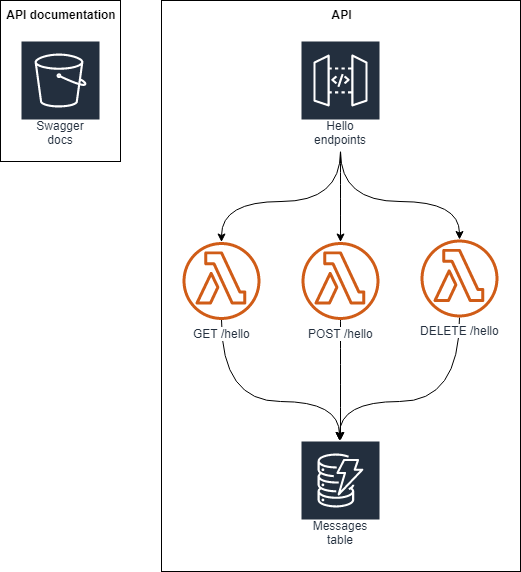

The diagram above was exported from draw.io. Its source (the exported page's mxGraphModel, read from the mxfile embedded in the PNG):
<mxGraphModel dx="1038" dy="549" grid="1" gridSize="10" guides="1" tooltips="1" connect="1" arrows="1" fold="1" page="1" pageScale="1" pageWidth="850" pageHeight="1100" math="0" shadow="0">
  <root>
    <mxCell id="0" />
    <mxCell id="1" parent="0" />
    <mxCell id="2" value="API documentation" style="rounded=0;whiteSpace=wrap;html=1;align=center;horizontal=1;verticalAlign=top;spacing=2;fontStyle=1;fontSize=12;fillColor=none;" vertex="1" parent="1">
      <mxGeometry x="60" y="39" width="120" height="161" as="geometry" />
    </mxCell>
    <mxCell id="3" value="API" style="rounded=0;whiteSpace=wrap;html=1;align=center;horizontal=1;verticalAlign=top;spacing=2;fontStyle=1;fontSize=12;fillColor=none;" vertex="1" parent="1">
      <mxGeometry x="221" y="39" width="359" height="571" as="geometry" />
    </mxCell>
    <mxCell id="4" style="edgeStyle=orthogonalEdgeStyle;curved=1;rounded=0;orthogonalLoop=1;jettySize=auto;html=1;fontSize=12;" edge="1" source="5" target="7" parent="1">
      <mxGeometry relative="1" as="geometry">
        <Array as="points">
          <mxPoint x="281" y="440" />
          <mxPoint x="399" y="440" />
        </Array>
      </mxGeometry>
    </mxCell>
    <mxCell id="5" value="GET /hello" style="outlineConnect=0;fontColor=#232F3E;gradientColor=none;fillColor=#D05C17;strokeColor=none;dashed=0;verticalLabelPosition=bottom;verticalAlign=top;align=center;html=1;fontSize=12;fontStyle=0;aspect=fixed;pointerEvents=1;shape=mxgraph.aws4.lambda_function;labelBackgroundColor=#ffffff;" vertex="1" parent="1">
      <mxGeometry x="242" y="280.5" width="78" height="78" as="geometry" />
    </mxCell>
    <mxCell id="6" value="Swagger docs" style="outlineConnect=0;fontColor=#232F3E;gradientColor=none;strokeColor=#ffffff;fillColor=#232F3E;dashed=0;verticalLabelPosition=middle;verticalAlign=bottom;align=center;html=1;whiteSpace=wrap;fontSize=12;fontStyle=0;spacing=3;shape=mxgraph.aws4.productIcon;prIcon=mxgraph.aws4.s3;" vertex="1" parent="1">
      <mxGeometry x="80" y="79" width="80" height="111" as="geometry" />
    </mxCell>
    <mxCell id="7" value="Messages table" style="outlineConnect=0;fontColor=#232F3E;gradientColor=none;strokeColor=#ffffff;fillColor=#232F3E;dashed=0;verticalLabelPosition=middle;verticalAlign=bottom;align=center;html=1;whiteSpace=wrap;fontSize=12;fontStyle=0;spacing=3;shape=mxgraph.aws4.productIcon;prIcon=mxgraph.aws4.dynamodb;" vertex="1" parent="1">
      <mxGeometry x="360" y="479" width="80" height="111" as="geometry" />
    </mxCell>
    <mxCell id="8" style="edgeStyle=orthogonalEdgeStyle;curved=1;rounded=0;orthogonalLoop=1;jettySize=auto;html=1;fontSize=12;" edge="1" source="9" target="7" parent="1">
      <mxGeometry relative="1" as="geometry">
        <mxPoint x="400" y="340" as="sourcePoint" />
      </mxGeometry>
    </mxCell>
    <mxCell id="9" value="POST /hello" style="outlineConnect=0;fontColor=#232F3E;gradientColor=none;fillColor=#D05C17;strokeColor=none;dashed=0;verticalLabelPosition=bottom;verticalAlign=top;align=center;html=1;fontSize=12;fontStyle=0;aspect=fixed;pointerEvents=1;shape=mxgraph.aws4.lambda_function;labelBackgroundColor=#ffffff;" vertex="1" parent="1">
      <mxGeometry x="361" y="280.5" width="78" height="78" as="geometry" />
    </mxCell>
    <mxCell id="10" style="edgeStyle=orthogonalEdgeStyle;curved=1;rounded=0;orthogonalLoop=1;jettySize=auto;html=1;fontSize=12;" edge="1" source="13" target="5" parent="1">
      <mxGeometry relative="1" as="geometry">
        <mxPoint x="400" y="200" as="sourcePoint" />
        <Array as="points">
          <mxPoint x="400" y="240" />
          <mxPoint x="281" y="240" />
        </Array>
      </mxGeometry>
    </mxCell>
    <mxCell id="11" style="edgeStyle=orthogonalEdgeStyle;curved=1;rounded=0;orthogonalLoop=1;jettySize=auto;html=1;fontSize=12;" edge="1" source="13" target="9" parent="1">
      <mxGeometry relative="1" as="geometry" />
    </mxCell>
    <mxCell id="12" style="edgeStyle=orthogonalEdgeStyle;curved=1;rounded=0;orthogonalLoop=1;jettySize=auto;html=1;fontSize=12;" edge="1" source="13" target="15" parent="1">
      <mxGeometry relative="1" as="geometry">
        <mxPoint x="400" y="200" as="sourcePoint" />
        <Array as="points">
          <mxPoint x="400" y="240" />
          <mxPoint x="519" y="240" />
        </Array>
      </mxGeometry>
    </mxCell>
    <mxCell id="13" value="Hello endpoints" style="outlineConnect=0;fontColor=#232F3E;gradientColor=none;strokeColor=#ffffff;fillColor=#232F3E;dashed=0;verticalLabelPosition=middle;verticalAlign=bottom;align=center;html=1;whiteSpace=wrap;fontSize=12;fontStyle=0;spacing=3;shape=mxgraph.aws4.productIcon;prIcon=mxgraph.aws4.api_gateway;" vertex="1" parent="1">
      <mxGeometry x="360" y="79" width="80" height="111" as="geometry" />
    </mxCell>
    <mxCell id="14" style="edgeStyle=orthogonalEdgeStyle;curved=1;rounded=0;orthogonalLoop=1;jettySize=auto;html=1;fontSize=12;" edge="1" source="15" target="7" parent="1">
      <mxGeometry relative="1" as="geometry">
        <Array as="points">
          <mxPoint x="519" y="440" />
          <mxPoint x="399" y="440" />
        </Array>
      </mxGeometry>
    </mxCell>
    <mxCell id="15" value="DELETE /hello" style="outlineConnect=0;fontColor=#232F3E;gradientColor=none;fillColor=#D05C17;strokeColor=none;dashed=0;verticalLabelPosition=bottom;verticalAlign=top;align=center;html=1;fontSize=12;fontStyle=0;aspect=fixed;pointerEvents=1;shape=mxgraph.aws4.lambda_function;labelBackgroundColor=#ffffff;labelBorderColor=none;labelPosition=center;" vertex="1" parent="1">
      <mxGeometry x="480" y="278" width="78" height="78" as="geometry" />
    </mxCell>
  </root>
</mxGraphModel>